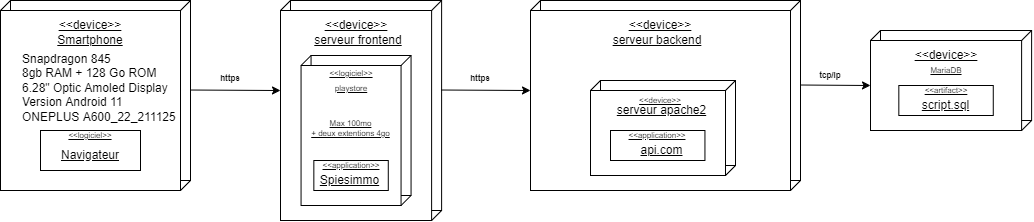

The diagram above was exported from draw.io. Its source (the exported page's mxGraphModel, read from the mxfile embedded in the PNG):
<mxGraphModel dx="1422" dy="705" grid="1" gridSize="10" guides="1" tooltips="1" connect="1" arrows="1" fold="1" page="1" pageScale="1" pageWidth="827" pageHeight="1169" math="0" shadow="0">
  <root>
    <mxCell id="0" />
    <mxCell id="1" parent="0" />
    <mxCell id="V56H6gdQNEz2HeM4FA4s-1" value="" style="whiteSpace=wrap;html=1;aspect=fixed;" parent="1" vertex="1">
      <mxGeometry x="10" y="70" width="180" height="180" as="geometry" />
    </mxCell>
    <mxCell id="V56H6gdQNEz2HeM4FA4s-2" value="" style="whiteSpace=wrap;html=1;aspect=fixed;" parent="1" vertex="1">
      <mxGeometry y="80" width="180" height="180" as="geometry" />
    </mxCell>
    <mxCell id="V56H6gdQNEz2HeM4FA4s-13" value="" style="rounded=0;whiteSpace=wrap;html=1;" parent="1" vertex="1">
      <mxGeometry x="290" y="70" width="151.11" height="210" as="geometry" />
    </mxCell>
    <mxCell id="V56H6gdQNEz2HeM4FA4s-14" value="" style="rounded=0;whiteSpace=wrap;html=1;" parent="1" vertex="1">
      <mxGeometry x="280" y="80" width="151.11" height="210" as="geometry" />
    </mxCell>
    <mxCell id="V56H6gdQNEz2HeM4FA4s-15" value="" style="rounded=0;whiteSpace=wrap;html=1;" parent="1" vertex="1">
      <mxGeometry x="540" y="70" width="260" height="180" as="geometry" />
    </mxCell>
    <mxCell id="V56H6gdQNEz2HeM4FA4s-16" value="" style="rounded=0;whiteSpace=wrap;html=1;" parent="1" vertex="1">
      <mxGeometry x="530" y="80" width="260" height="180" as="geometry" />
    </mxCell>
    <mxCell id="V56H6gdQNEz2HeM4FA4s-17" value="" style="rounded=0;whiteSpace=wrap;html=1;" parent="1" vertex="1">
      <mxGeometry x="880" y="100" width="151.11" height="90" as="geometry" />
    </mxCell>
    <mxCell id="V56H6gdQNEz2HeM4FA4s-18" value="" style="rounded=0;whiteSpace=wrap;html=1;" parent="1" vertex="1">
      <mxGeometry x="870" y="110" width="151.11" height="90" as="geometry" />
    </mxCell>
    <mxCell id="V56H6gdQNEz2HeM4FA4s-20" value="&amp;lt;&amp;lt;device&amp;gt;&amp;gt;" style="text;html=1;strokeColor=none;fillColor=none;align=center;verticalAlign=middle;whiteSpace=wrap;rounded=0;fontStyle=4" parent="1" vertex="1">
      <mxGeometry x="60" y="80" width="60" height="30" as="geometry" />
    </mxCell>
    <mxCell id="V56H6gdQNEz2HeM4FA4s-22" value="&amp;lt;&amp;lt;device&amp;gt;&amp;gt;" style="text;html=1;strokeColor=none;fillColor=none;align=center;verticalAlign=middle;whiteSpace=wrap;rounded=0;fontStyle=4" parent="1" vertex="1">
      <mxGeometry x="325.56" y="80" width="60" height="30" as="geometry" />
    </mxCell>
    <mxCell id="V56H6gdQNEz2HeM4FA4s-23" value="&amp;lt;&amp;lt;device&amp;gt;&amp;gt;" style="text;html=1;strokeColor=none;fillColor=none;align=center;verticalAlign=middle;whiteSpace=wrap;rounded=0;fontStyle=4" parent="1" vertex="1">
      <mxGeometry x="630" y="80" width="60" height="30" as="geometry" />
    </mxCell>
    <mxCell id="V56H6gdQNEz2HeM4FA4s-24" value="&amp;lt;&amp;lt;device&amp;gt;&amp;gt;" style="text;html=1;strokeColor=none;fillColor=none;align=center;verticalAlign=middle;whiteSpace=wrap;rounded=0;fontStyle=4" parent="1" vertex="1">
      <mxGeometry x="915.55" y="110" width="60" height="30" as="geometry" />
    </mxCell>
    <mxCell id="V56H6gdQNEz2HeM4FA4s-25" value="MariaDB" style="text;html=1;strokeColor=none;fillColor=none;align=center;verticalAlign=middle;whiteSpace=wrap;rounded=0;fontStyle=4;fontSize=8;" parent="1" vertex="1">
      <mxGeometry x="915.55" y="125" width="60" height="30" as="geometry" />
    </mxCell>
    <mxCell id="V56H6gdQNEz2HeM4FA4s-26" value="" style="rounded=0;whiteSpace=wrap;html=1;" parent="1" vertex="1">
      <mxGeometry x="40" y="200" width="100" height="40" as="geometry" />
    </mxCell>
    <mxCell id="V56H6gdQNEz2HeM4FA4s-27" value="&amp;lt;&amp;lt;logiciel&amp;gt;&amp;gt;" style="text;html=1;strokeColor=none;fillColor=none;align=center;verticalAlign=middle;whiteSpace=wrap;rounded=0;fontStyle=4;fontSize=8;" parent="1" vertex="1">
      <mxGeometry x="60" y="200" width="60" height="10" as="geometry" />
    </mxCell>
    <mxCell id="V56H6gdQNEz2HeM4FA4s-29" value="" style="rounded=0;whiteSpace=wrap;html=1;" parent="1" vertex="1">
      <mxGeometry x="310.56" y="125" width="100" height="140" as="geometry" />
    </mxCell>
    <mxCell id="V56H6gdQNEz2HeM4FA4s-30" value="" style="rounded=0;whiteSpace=wrap;html=1;" parent="1" vertex="1">
      <mxGeometry x="300.56" y="135" width="100" height="140" as="geometry" />
    </mxCell>
    <mxCell id="V56H6gdQNEz2HeM4FA4s-28" value="&amp;lt;&amp;lt;logiciel&amp;gt;&amp;gt;" style="text;html=1;strokeColor=none;fillColor=none;align=center;verticalAlign=middle;whiteSpace=wrap;rounded=0;fontStyle=4;fontSize=8;" parent="1" vertex="1">
      <mxGeometry x="320.56" y="135" width="60" height="15" as="geometry" />
    </mxCell>
    <mxCell id="V56H6gdQNEz2HeM4FA4s-31" value="" style="rounded=0;whiteSpace=wrap;html=1;" parent="1" vertex="1">
      <mxGeometry x="313.34" y="230" width="74.44" height="30" as="geometry" />
    </mxCell>
    <mxCell id="V56H6gdQNEz2HeM4FA4s-32" value="&amp;lt;&amp;lt;application&amp;gt;&amp;gt;" style="text;html=1;strokeColor=none;fillColor=none;align=center;verticalAlign=middle;whiteSpace=wrap;rounded=0;fontStyle=4;fontSize=8;" parent="1" vertex="1">
      <mxGeometry x="320.56" y="230" width="60" height="10" as="geometry" />
    </mxCell>
    <mxCell id="V56H6gdQNEz2HeM4FA4s-36" value="" style="endArrow=none;html=1;rounded=0;fontSize=8;entryX=1;entryY=1;entryDx=0;entryDy=0;" parent="1" target="V56H6gdQNEz2HeM4FA4s-1" edge="1">
      <mxGeometry width="50" height="50" relative="1" as="geometry">
        <mxPoint x="180" y="260" as="sourcePoint" />
        <mxPoint x="230" y="210" as="targetPoint" />
      </mxGeometry>
    </mxCell>
    <mxCell id="V56H6gdQNEz2HeM4FA4s-37" value="" style="endArrow=none;html=1;rounded=0;fontSize=8;entryX=1;entryY=1;entryDx=0;entryDy=0;" parent="1" edge="1">
      <mxGeometry width="50" height="50" relative="1" as="geometry">
        <mxPoint x="180" y="80" as="sourcePoint" />
        <mxPoint x="190" y="70" as="targetPoint" />
      </mxGeometry>
    </mxCell>
    <mxCell id="V56H6gdQNEz2HeM4FA4s-38" value="" style="endArrow=none;html=1;rounded=0;fontSize=8;entryX=1;entryY=1;entryDx=0;entryDy=0;" parent="1" edge="1">
      <mxGeometry width="50" height="50" relative="1" as="geometry">
        <mxPoint y="80" as="sourcePoint" />
        <mxPoint x="10" y="70" as="targetPoint" />
      </mxGeometry>
    </mxCell>
    <mxCell id="V56H6gdQNEz2HeM4FA4s-39" value="" style="endArrow=none;html=1;rounded=0;fontSize=8;entryX=1;entryY=1;entryDx=0;entryDy=0;" parent="1" edge="1">
      <mxGeometry width="50" height="50" relative="1" as="geometry">
        <mxPoint x="280" y="80" as="sourcePoint" />
        <mxPoint x="290" y="70" as="targetPoint" />
      </mxGeometry>
    </mxCell>
    <mxCell id="V56H6gdQNEz2HeM4FA4s-40" value="" style="endArrow=none;html=1;rounded=0;fontSize=8;entryX=1;entryY=1;entryDx=0;entryDy=0;" parent="1" edge="1">
      <mxGeometry width="50" height="50" relative="1" as="geometry">
        <mxPoint x="431.11" y="80" as="sourcePoint" />
        <mxPoint x="441.11" y="70" as="targetPoint" />
      </mxGeometry>
    </mxCell>
    <mxCell id="V56H6gdQNEz2HeM4FA4s-41" value="" style="endArrow=none;html=1;rounded=0;fontSize=8;entryX=1;entryY=1;entryDx=0;entryDy=0;" parent="1" edge="1">
      <mxGeometry width="50" height="50" relative="1" as="geometry">
        <mxPoint x="431.1100000000001" y="290" as="sourcePoint" />
        <mxPoint x="441.1100000000001" y="280" as="targetPoint" />
      </mxGeometry>
    </mxCell>
    <mxCell id="V56H6gdQNEz2HeM4FA4s-42" value="" style="endArrow=none;html=1;rounded=0;fontSize=8;entryX=1;entryY=1;entryDx=0;entryDy=0;" parent="1" edge="1">
      <mxGeometry width="50" height="50" relative="1" as="geometry">
        <mxPoint x="530.0000000000001" y="80" as="sourcePoint" />
        <mxPoint x="540.0000000000001" y="70" as="targetPoint" />
      </mxGeometry>
    </mxCell>
    <mxCell id="V56H6gdQNEz2HeM4FA4s-43" value="" style="endArrow=none;html=1;rounded=0;fontSize=8;entryX=1;entryY=1;entryDx=0;entryDy=0;" parent="1" edge="1">
      <mxGeometry width="50" height="50" relative="1" as="geometry">
        <mxPoint x="790" y="80" as="sourcePoint" />
        <mxPoint x="800" y="70" as="targetPoint" />
      </mxGeometry>
    </mxCell>
    <mxCell id="V56H6gdQNEz2HeM4FA4s-44" value="" style="endArrow=none;html=1;rounded=0;fontSize=8;entryX=1;entryY=1;entryDx=0;entryDy=0;" parent="1" edge="1">
      <mxGeometry width="50" height="50" relative="1" as="geometry">
        <mxPoint x="790" y="260" as="sourcePoint" />
        <mxPoint x="800" y="250" as="targetPoint" />
      </mxGeometry>
    </mxCell>
    <mxCell id="V56H6gdQNEz2HeM4FA4s-45" value="" style="endArrow=none;html=1;rounded=0;fontSize=8;entryX=1;entryY=1;entryDx=0;entryDy=0;" parent="1" edge="1">
      <mxGeometry width="50" height="50" relative="1" as="geometry">
        <mxPoint x="870" y="110" as="sourcePoint" />
        <mxPoint x="880" y="100" as="targetPoint" />
      </mxGeometry>
    </mxCell>
    <mxCell id="V56H6gdQNEz2HeM4FA4s-46" value="" style="endArrow=none;html=1;rounded=0;fontSize=8;entryX=1;entryY=1;entryDx=0;entryDy=0;" parent="1" edge="1">
      <mxGeometry width="50" height="50" relative="1" as="geometry">
        <mxPoint x="1021.11" y="200" as="sourcePoint" />
        <mxPoint x="1031.1100000000001" y="190" as="targetPoint" />
      </mxGeometry>
    </mxCell>
    <mxCell id="V56H6gdQNEz2HeM4FA4s-47" value="" style="endArrow=none;html=1;rounded=0;fontSize=8;entryX=1;entryY=1;entryDx=0;entryDy=0;" parent="1" edge="1">
      <mxGeometry width="50" height="50" relative="1" as="geometry">
        <mxPoint x="1021.11" y="110" as="sourcePoint" />
        <mxPoint x="1031.1100000000001" y="100" as="targetPoint" />
      </mxGeometry>
    </mxCell>
    <mxCell id="V56H6gdQNEz2HeM4FA4s-48" value="" style="endArrow=none;html=1;rounded=0;fontSize=8;entryX=1;entryY=1;entryDx=0;entryDy=0;" parent="1" edge="1">
      <mxGeometry width="50" height="50" relative="1" as="geometry">
        <mxPoint x="400.5600000000001" y="275" as="sourcePoint" />
        <mxPoint x="410.5600000000001" y="265" as="targetPoint" />
      </mxGeometry>
    </mxCell>
    <mxCell id="V56H6gdQNEz2HeM4FA4s-49" value="" style="endArrow=none;html=1;rounded=0;fontSize=8;entryX=1;entryY=1;entryDx=0;entryDy=0;" parent="1" edge="1">
      <mxGeometry width="50" height="50" relative="1" as="geometry">
        <mxPoint x="400.5600000000002" y="135" as="sourcePoint" />
        <mxPoint x="410.5600000000002" y="125" as="targetPoint" />
      </mxGeometry>
    </mxCell>
    <mxCell id="V56H6gdQNEz2HeM4FA4s-50" value="" style="endArrow=none;html=1;rounded=0;fontSize=8;entryX=1;entryY=1;entryDx=0;entryDy=0;" parent="1" edge="1">
      <mxGeometry width="50" height="50" relative="1" as="geometry">
        <mxPoint x="300.5600000000002" y="135" as="sourcePoint" />
        <mxPoint x="310.5600000000002" y="125" as="targetPoint" />
      </mxGeometry>
    </mxCell>
    <mxCell id="V56H6gdQNEz2HeM4FA4s-51" value="" style="rounded=0;whiteSpace=wrap;html=1;" parent="1" vertex="1">
      <mxGeometry x="600" y="150" width="135" height="85" as="geometry" />
    </mxCell>
    <mxCell id="V56H6gdQNEz2HeM4FA4s-52" value="" style="rounded=0;whiteSpace=wrap;html=1;" parent="1" vertex="1">
      <mxGeometry x="590" y="160" width="135" height="85" as="geometry" />
    </mxCell>
    <mxCell id="V56H6gdQNEz2HeM4FA4s-53" value="&amp;lt;&amp;lt;device&amp;gt;&amp;gt;" style="text;html=1;strokeColor=none;fillColor=none;align=center;verticalAlign=middle;whiteSpace=wrap;rounded=0;fontStyle=4;fontSize=8;" parent="1" vertex="1">
      <mxGeometry x="630" y="162.5" width="60" height="15" as="geometry" />
    </mxCell>
    <mxCell id="V56H6gdQNEz2HeM4FA4s-54" value="" style="rounded=0;whiteSpace=wrap;html=1;" parent="1" vertex="1">
      <mxGeometry x="610" y="200" width="94.44" height="30" as="geometry" />
    </mxCell>
    <mxCell id="V56H6gdQNEz2HeM4FA4s-55" value="&amp;lt;&amp;lt;application&amp;gt;&amp;gt;" style="text;html=1;strokeColor=none;fillColor=none;align=center;verticalAlign=middle;whiteSpace=wrap;rounded=0;fontStyle=4;fontSize=8;" parent="1" vertex="1">
      <mxGeometry x="627.22" y="200" width="60" height="10" as="geometry" />
    </mxCell>
    <mxCell id="V56H6gdQNEz2HeM4FA4s-56" value="" style="rounded=0;whiteSpace=wrap;html=1;" parent="1" vertex="1">
      <mxGeometry x="898.3299999999999" y="155" width="94.44" height="30" as="geometry" />
    </mxCell>
    <mxCell id="V56H6gdQNEz2HeM4FA4s-57" value="&amp;lt;&amp;lt;artifact&amp;gt;&amp;gt;" style="text;html=1;strokeColor=none;fillColor=none;align=center;verticalAlign=middle;whiteSpace=wrap;rounded=0;fontStyle=4;fontSize=8;" parent="1" vertex="1">
      <mxGeometry x="915.55" y="155" width="60" height="10" as="geometry" />
    </mxCell>
    <mxCell id="V56H6gdQNEz2HeM4FA4s-58" value="" style="endArrow=classic;html=1;rounded=0;fontSize=8;entryX=0;entryY=0.381;entryDx=0;entryDy=0;entryPerimeter=0;" parent="1" target="V56H6gdQNEz2HeM4FA4s-14" edge="1">
      <mxGeometry width="50" height="50" relative="1" as="geometry">
        <mxPoint x="190.56" y="159.52" as="sourcePoint" />
        <mxPoint x="270" y="160" as="targetPoint" />
      </mxGeometry>
    </mxCell>
    <mxCell id="V56H6gdQNEz2HeM4FA4s-59" value="" style="endArrow=classic;html=1;rounded=0;fontSize=8;entryX=0;entryY=0.381;entryDx=0;entryDy=0;entryPerimeter=0;" parent="1" edge="1">
      <mxGeometry width="50" height="50" relative="1" as="geometry">
        <mxPoint x="440.55999999999995" y="159.51" as="sourcePoint" />
        <mxPoint x="530" y="160" as="targetPoint" />
      </mxGeometry>
    </mxCell>
    <mxCell id="V56H6gdQNEz2HeM4FA4s-60" value="" style="endArrow=classic;html=1;rounded=0;fontSize=8;entryX=0;entryY=0.5;entryDx=0;entryDy=0;" parent="1" target="V56H6gdQNEz2HeM4FA4s-18" edge="1">
      <mxGeometry width="50" height="50" relative="1" as="geometry">
        <mxPoint x="800" y="154.51" as="sourcePoint" />
        <mxPoint x="889.44" y="155" as="targetPoint" />
      </mxGeometry>
    </mxCell>
    <mxCell id="V56H6gdQNEz2HeM4FA4s-61" value="tcp/ip" style="text;html=1;strokeColor=none;fillColor=none;align=center;verticalAlign=middle;whiteSpace=wrap;rounded=0;fontStyle=1;fontSize=8;" parent="1" vertex="1">
      <mxGeometry x="800" y="137.5" width="60" height="15" as="geometry" />
    </mxCell>
    <mxCell id="V56H6gdQNEz2HeM4FA4s-62" value="https" style="text;html=1;strokeColor=none;fillColor=none;align=center;verticalAlign=middle;whiteSpace=wrap;rounded=0;fontStyle=1;fontSize=8;" parent="1" vertex="1">
      <mxGeometry x="450" y="140" width="60" height="15" as="geometry" />
    </mxCell>
    <mxCell id="V56H6gdQNEz2HeM4FA4s-63" value="https" style="text;html=1;strokeColor=none;fillColor=none;align=center;verticalAlign=middle;whiteSpace=wrap;rounded=0;fontStyle=1;fontSize=8;" parent="1" vertex="1">
      <mxGeometry x="200" y="140" width="60" height="15" as="geometry" />
    </mxCell>
    <mxCell id="V56H6gdQNEz2HeM4FA4s-64" value="" style="endArrow=none;html=1;rounded=0;fontSize=8;entryX=1;entryY=1;entryDx=0;entryDy=0;" parent="1" edge="1">
      <mxGeometry width="50" height="50" relative="1" as="geometry">
        <mxPoint x="725.0000000000002" y="245" as="sourcePoint" />
        <mxPoint x="735.0000000000002" y="235" as="targetPoint" />
      </mxGeometry>
    </mxCell>
    <mxCell id="V56H6gdQNEz2HeM4FA4s-65" value="" style="endArrow=none;html=1;rounded=0;fontSize=8;entryX=1;entryY=1;entryDx=0;entryDy=0;" parent="1" edge="1">
      <mxGeometry width="50" height="50" relative="1" as="geometry">
        <mxPoint x="590.0000000000002" y="160" as="sourcePoint" />
        <mxPoint x="600.0000000000002" y="150" as="targetPoint" />
      </mxGeometry>
    </mxCell>
    <mxCell id="V56H6gdQNEz2HeM4FA4s-66" value="" style="endArrow=none;html=1;rounded=0;fontSize=8;entryX=1;entryY=1;entryDx=0;entryDy=0;" parent="1" edge="1">
      <mxGeometry width="50" height="50" relative="1" as="geometry">
        <mxPoint x="725.0000000000002" y="160" as="sourcePoint" />
        <mxPoint x="735.0000000000002" y="150" as="targetPoint" />
      </mxGeometry>
    </mxCell>
    <mxCell id="fUQN2Ho1lSPW38f7Tslx-1" value="Smartphone" style="text;html=1;strokeColor=none;fillColor=none;align=center;verticalAlign=middle;whiteSpace=wrap;rounded=0;fontStyle=4" vertex="1" parent="1">
      <mxGeometry x="60" y="95" width="60" height="30" as="geometry" />
    </mxCell>
    <mxCell id="fUQN2Ho1lSPW38f7Tslx-6" value="serveur frontend" style="text;html=1;strokeColor=none;fillColor=none;align=center;verticalAlign=middle;whiteSpace=wrap;rounded=0;fontStyle=4" vertex="1" parent="1">
      <mxGeometry x="310.56" y="95" width="94.44" height="30" as="geometry" />
    </mxCell>
    <mxCell id="fUQN2Ho1lSPW38f7Tslx-7" value="serveur backend" style="text;html=1;strokeColor=none;fillColor=none;align=center;verticalAlign=middle;whiteSpace=wrap;rounded=0;fontStyle=4" vertex="1" parent="1">
      <mxGeometry x="610" y="95" width="94.44" height="30" as="geometry" />
    </mxCell>
    <mxCell id="fUQN2Ho1lSPW38f7Tslx-8" value="serveur apache2" style="text;html=1;strokeColor=none;fillColor=none;align=center;verticalAlign=middle;whiteSpace=wrap;rounded=0;fontStyle=4" vertex="1" parent="1">
      <mxGeometry x="612.78" y="165" width="97.22" height="30" as="geometry" />
    </mxCell>
    <mxCell id="fUQN2Ho1lSPW38f7Tslx-10" value="playstore" style="text;html=1;strokeColor=none;fillColor=none;align=center;verticalAlign=middle;whiteSpace=wrap;rounded=0;fontStyle=4;fontSize=8;" vertex="1" parent="1">
      <mxGeometry x="320.56" y="150" width="60" height="15" as="geometry" />
    </mxCell>
    <mxCell id="fUQN2Ho1lSPW38f7Tslx-11" value="Max 100mo&lt;br&gt;+ deux extentions 4go" style="text;html=1;strokeColor=none;fillColor=none;align=center;verticalAlign=middle;whiteSpace=wrap;rounded=0;fontStyle=4;fontSize=8;" vertex="1" parent="1">
      <mxGeometry x="300.56" y="190" width="99.44" height="15" as="geometry" />
    </mxCell>
    <mxCell id="fUQN2Ho1lSPW38f7Tslx-12" value="Navigateur" style="text;html=1;strokeColor=none;fillColor=none;align=center;verticalAlign=middle;whiteSpace=wrap;rounded=0;fontStyle=4" vertex="1" parent="1">
      <mxGeometry x="60" y="210" width="60" height="30" as="geometry" />
    </mxCell>
    <mxCell id="fUQN2Ho1lSPW38f7Tslx-14" value="api.com" style="text;html=1;strokeColor=none;fillColor=none;align=center;verticalAlign=middle;whiteSpace=wrap;rounded=0;fontStyle=4" vertex="1" parent="1">
      <mxGeometry x="612.78" y="205" width="97.22" height="30" as="geometry" />
    </mxCell>
    <mxCell id="fUQN2Ho1lSPW38f7Tslx-15" value="Spiesimmo" style="text;html=1;strokeColor=none;fillColor=none;align=center;verticalAlign=middle;whiteSpace=wrap;rounded=0;fontStyle=4" vertex="1" parent="1">
      <mxGeometry x="300.55999999999995" y="235" width="97.22" height="30" as="geometry" />
    </mxCell>
    <mxCell id="fUQN2Ho1lSPW38f7Tslx-16" value="script.sql" style="text;html=1;strokeColor=none;fillColor=none;align=center;verticalAlign=middle;whiteSpace=wrap;rounded=0;fontStyle=4" vertex="1" parent="1">
      <mxGeometry x="896.94" y="160" width="97.22" height="30" as="geometry" />
    </mxCell>
    <mxCell id="fUQN2Ho1lSPW38f7Tslx-17" value="&lt;font style=&quot;font-size: 12px&quot;&gt;Snapdragon 845&lt;br&gt;8gb RAM + 128 Go ROM&lt;br&gt;6.28&quot; Optic Amoled Display&lt;br&gt;Version Android 11&lt;br&gt;ONEPLUS A600_22_211125&lt;/font&gt;" style="text;whiteSpace=wrap;html=1;" vertex="1" parent="1">
      <mxGeometry x="20" y="115" width="198.89" height="100" as="geometry" />
    </mxCell>
  </root>
</mxGraphModel>